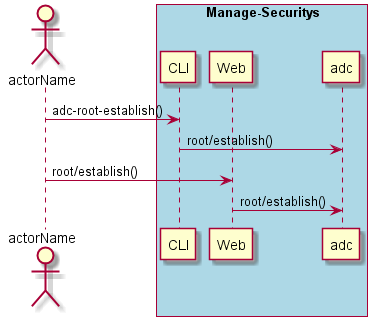

The diagram above was rendered by PlantUML. Its source (embedded in the PNG):
@startuml
Actor "actorName" as A

box "Manage-Securitys" #lightblue
participant CLI as CLI
participant Web as Web
participant "adc" as S
A -> CLI : adc-root-establish()
CLI -> S : root/establish()
A -> Web : root/establish()
Web -> S : root/establish()
end box

@enduml